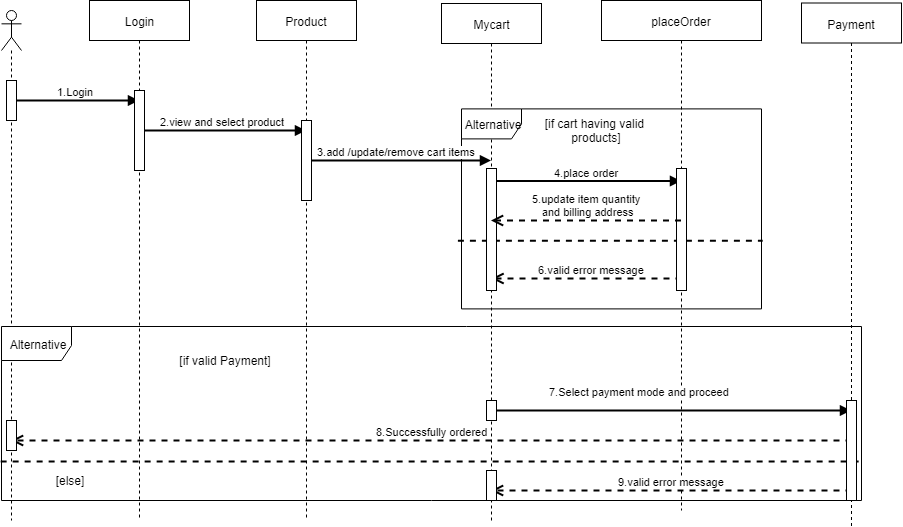

The diagram above was exported from draw.io. Its source (the exported page's mxGraphModel, read from the mxfile embedded in the PNG):
<mxGraphModel dx="1024" dy="595" grid="1" gridSize="10" guides="1" tooltips="1" connect="1" arrows="1" fold="1" page="1" pageScale="1" pageWidth="850" pageHeight="1100" math="0" shadow="0">
  <root>
    <mxCell id="0" />
    <mxCell id="1" parent="0" />
    <mxCell id="amSE-Tw7qkjPcGBkXdmY-1" value="" style="shape=umlLifeline;participant=umlActor;perimeter=lifelinePerimeter;whiteSpace=wrap;html=1;container=1;collapsible=0;recursiveResize=0;verticalAlign=top;spacingTop=36;labelBackgroundColor=#ffffff;outlineConnect=0;" parent="1" vertex="1">
      <mxGeometry x="70" y="90" width="20" height="510" as="geometry" />
    </mxCell>
    <mxCell id="amSE-Tw7qkjPcGBkXdmY-6" value="1.Login" style="html=1;verticalAlign=bottom;endArrow=block;strokeWidth=2;" parent="amSE-Tw7qkjPcGBkXdmY-1" target="amSE-Tw7qkjPcGBkXdmY-2" edge="1">
      <mxGeometry width="80" relative="1" as="geometry">
        <mxPoint x="10" y="90" as="sourcePoint" />
        <mxPoint x="90" y="90" as="targetPoint" />
      </mxGeometry>
    </mxCell>
    <mxCell id="ctjqrJcxGEImDUk6w6Xj-1" value="" style="html=1;points=[];perimeter=orthogonalPerimeter;" parent="amSE-Tw7qkjPcGBkXdmY-1" vertex="1">
      <mxGeometry x="5" y="70" width="10" height="40" as="geometry" />
    </mxCell>
    <mxCell id="amSE-Tw7qkjPcGBkXdmY-2" value="Login" style="shape=umlLifeline;perimeter=lifelinePerimeter;whiteSpace=wrap;html=1;container=1;collapsible=0;recursiveResize=0;outlineConnect=0;" parent="1" vertex="1">
      <mxGeometry x="158" y="80" width="100" height="520" as="geometry" />
    </mxCell>
    <mxCell id="amSE-Tw7qkjPcGBkXdmY-10" value="2.view and select product" style="html=1;verticalAlign=bottom;endArrow=block;strokeWidth=2;" parent="amSE-Tw7qkjPcGBkXdmY-2" target="amSE-Tw7qkjPcGBkXdmY-9" edge="1">
      <mxGeometry width="80" relative="1" as="geometry">
        <mxPoint x="50" y="130" as="sourcePoint" />
        <mxPoint x="130" y="130" as="targetPoint" />
      </mxGeometry>
    </mxCell>
    <mxCell id="amSE-Tw7qkjPcGBkXdmY-27" value="" style="html=1;points=[];perimeter=orthogonalPerimeter;" parent="amSE-Tw7qkjPcGBkXdmY-2" vertex="1">
      <mxGeometry x="45" y="90" width="10" height="80" as="geometry" />
    </mxCell>
    <mxCell id="amSE-Tw7qkjPcGBkXdmY-3" value="Mycart" style="shape=umlLifeline;perimeter=lifelinePerimeter;whiteSpace=wrap;html=1;container=1;collapsible=0;recursiveResize=0;outlineConnect=0;" parent="1" vertex="1">
      <mxGeometry x="510" y="83" width="100" height="518" as="geometry" />
    </mxCell>
    <mxCell id="amSE-Tw7qkjPcGBkXdmY-12" value="4.place order" style="html=1;verticalAlign=bottom;endArrow=block;strokeWidth=2;" parent="amSE-Tw7qkjPcGBkXdmY-3" target="amSE-Tw7qkjPcGBkXdmY-4" edge="1">
      <mxGeometry width="80" relative="1" as="geometry">
        <mxPoint x="50" y="177.5" as="sourcePoint" />
        <mxPoint x="130" y="177.5" as="targetPoint" />
      </mxGeometry>
    </mxCell>
    <mxCell id="amSE-Tw7qkjPcGBkXdmY-4" value="placeOrder" style="shape=umlLifeline;perimeter=lifelinePerimeter;whiteSpace=wrap;html=1;container=1;collapsible=0;recursiveResize=0;outlineConnect=0;" parent="1" vertex="1">
      <mxGeometry x="670" y="80" width="160" height="510" as="geometry" />
    </mxCell>
    <mxCell id="amSE-Tw7qkjPcGBkXdmY-16" value="Alternative" style="shape=umlFrame;whiteSpace=wrap;html=1;" parent="amSE-Tw7qkjPcGBkXdmY-4" vertex="1">
      <mxGeometry x="-140" y="108.4000244140625" width="300" height="200" as="geometry" />
    </mxCell>
    <mxCell id="amSE-Tw7qkjPcGBkXdmY-17" value="" style="endArrow=none;dashed=1;html=1;strokeWidth=2;entryX=1.004;entryY=0.659;entryDx=0;entryDy=0;entryPerimeter=0;exitX=-0.012;exitY=0.659;exitDx=0;exitDy=0;exitPerimeter=0;" parent="amSE-Tw7qkjPcGBkXdmY-4" source="amSE-Tw7qkjPcGBkXdmY-16" target="amSE-Tw7qkjPcGBkXdmY-16" edge="1">
      <mxGeometry width="50" height="50" relative="1" as="geometry">
        <mxPoint x="-142" y="250" as="sourcePoint" />
        <mxPoint x="-90" y="220" as="targetPoint" />
      </mxGeometry>
    </mxCell>
    <mxCell id="amSE-Tw7qkjPcGBkXdmY-19" value="[if cart having valid&amp;nbsp; products]" style="text;html=1;strokeColor=none;fillColor=none;align=center;verticalAlign=middle;whiteSpace=wrap;rounded=0;" parent="amSE-Tw7qkjPcGBkXdmY-4" vertex="1">
      <mxGeometry x="-60" y="120" width="110" height="20" as="geometry" />
    </mxCell>
    <mxCell id="amSE-Tw7qkjPcGBkXdmY-20" value="6.valid error message" style="html=1;verticalAlign=bottom;endArrow=open;dashed=1;endSize=8;strokeWidth=2;" parent="amSE-Tw7qkjPcGBkXdmY-4" edge="1">
      <mxGeometry x="-0.0526" relative="1" as="geometry">
        <mxPoint x="80" y="278" as="sourcePoint" />
        <mxPoint x="-110" y="278" as="targetPoint" />
        <mxPoint as="offset" />
      </mxGeometry>
    </mxCell>
    <mxCell id="amSE-Tw7qkjPcGBkXdmY-29" value="" style="html=1;points=[];perimeter=orthogonalPerimeter;" parent="amSE-Tw7qkjPcGBkXdmY-4" vertex="1">
      <mxGeometry x="-115" y="168" width="10" height="122" as="geometry" />
    </mxCell>
    <mxCell id="amSE-Tw7qkjPcGBkXdmY-30" value="" style="html=1;points=[];perimeter=orthogonalPerimeter;" parent="amSE-Tw7qkjPcGBkXdmY-4" vertex="1">
      <mxGeometry x="75" y="168" width="10" height="122" as="geometry" />
    </mxCell>
    <mxCell id="amSE-Tw7qkjPcGBkXdmY-5" value="Payment" style="shape=umlLifeline;perimeter=lifelinePerimeter;whiteSpace=wrap;html=1;container=1;collapsible=0;recursiveResize=0;outlineConnect=0;" parent="1" vertex="1">
      <mxGeometry x="870" y="82.5" width="100" height="523" as="geometry" />
    </mxCell>
    <mxCell id="amSE-Tw7qkjPcGBkXdmY-9" value="Product" style="shape=umlLifeline;perimeter=lifelinePerimeter;whiteSpace=wrap;html=1;container=1;collapsible=0;recursiveResize=0;outlineConnect=0;" parent="1" vertex="1">
      <mxGeometry x="325" y="80" width="100" height="520" as="geometry" />
    </mxCell>
    <mxCell id="amSE-Tw7qkjPcGBkXdmY-11" value="3.add /update/remove cart items" style="html=1;verticalAlign=bottom;endArrow=block;strokeWidth=2;" parent="amSE-Tw7qkjPcGBkXdmY-9" target="amSE-Tw7qkjPcGBkXdmY-3" edge="1">
      <mxGeometry width="80" relative="1" as="geometry">
        <mxPoint x="45" y="160" as="sourcePoint" />
        <mxPoint x="125" y="160" as="targetPoint" />
      </mxGeometry>
    </mxCell>
    <mxCell id="amSE-Tw7qkjPcGBkXdmY-28" value="" style="html=1;points=[];perimeter=orthogonalPerimeter;" parent="amSE-Tw7qkjPcGBkXdmY-9" vertex="1">
      <mxGeometry x="45" y="120" width="10" height="80" as="geometry" />
    </mxCell>
    <mxCell id="amSE-Tw7qkjPcGBkXdmY-13" value="5.update item quantity&lt;br&gt;&amp;nbsp;and billing address" style="html=1;verticalAlign=bottom;endArrow=open;dashed=1;endSize=8;strokeWidth=2;" parent="1" source="amSE-Tw7qkjPcGBkXdmY-4" target="amSE-Tw7qkjPcGBkXdmY-3" edge="1">
      <mxGeometry relative="1" as="geometry">
        <mxPoint x="720" y="300" as="sourcePoint" />
        <mxPoint x="640" y="300" as="targetPoint" />
        <Array as="points">
          <mxPoint x="720" y="300" />
        </Array>
      </mxGeometry>
    </mxCell>
    <mxCell id="amSE-Tw7qkjPcGBkXdmY-14" value="7.Select payment mode and proceed" style="html=1;verticalAlign=bottom;endArrow=block;strokeWidth=2;" parent="1" source="amSE-Tw7qkjPcGBkXdmY-3" target="amSE-Tw7qkjPcGBkXdmY-5" edge="1">
      <mxGeometry x="-0.1844" y="10" width="80" relative="1" as="geometry">
        <mxPoint x="560" y="430" as="sourcePoint" />
        <mxPoint x="640" y="430" as="targetPoint" />
        <Array as="points">
          <mxPoint x="560" y="490" />
        </Array>
        <mxPoint x="1" as="offset" />
      </mxGeometry>
    </mxCell>
    <mxCell id="amSE-Tw7qkjPcGBkXdmY-21" value="8.Successfully ordered" style="html=1;verticalAlign=bottom;endArrow=open;dashed=1;endSize=8;strokeWidth=2;" parent="1" target="amSE-Tw7qkjPcGBkXdmY-1" edge="1">
      <mxGeometry relative="1" as="geometry">
        <mxPoint x="920" y="520" as="sourcePoint" />
        <mxPoint x="840" y="520" as="targetPoint" />
      </mxGeometry>
    </mxCell>
    <mxCell id="amSE-Tw7qkjPcGBkXdmY-22" value="9.valid error message" style="html=1;verticalAlign=bottom;endArrow=open;dashed=1;endSize=8;strokeWidth=2;" parent="1" target="amSE-Tw7qkjPcGBkXdmY-3" edge="1">
      <mxGeometry relative="1" as="geometry">
        <mxPoint x="920" y="570" as="sourcePoint" />
        <mxPoint x="840" y="570" as="targetPoint" />
      </mxGeometry>
    </mxCell>
    <mxCell id="amSE-Tw7qkjPcGBkXdmY-23" value="Alternative" style="shape=umlFrame;whiteSpace=wrap;html=1;width=70;height=34;" parent="1" vertex="1">
      <mxGeometry x="70" y="406" width="860" height="174" as="geometry" />
    </mxCell>
    <mxCell id="amSE-Tw7qkjPcGBkXdmY-24" value="" style="endArrow=none;dashed=1;html=1;strokeWidth=2;exitX=-0.001;exitY=0.776;exitDx=0;exitDy=0;exitPerimeter=0;entryX=1;entryY=0.776;entryDx=0;entryDy=0;entryPerimeter=0;" parent="1" source="amSE-Tw7qkjPcGBkXdmY-23" target="amSE-Tw7qkjPcGBkXdmY-23" edge="1">
      <mxGeometry width="50" height="50" relative="1" as="geometry">
        <mxPoint x="70" y="570" as="sourcePoint" />
        <mxPoint x="120" y="520" as="targetPoint" />
      </mxGeometry>
    </mxCell>
    <mxCell id="amSE-Tw7qkjPcGBkXdmY-25" value="[if valid Payment]" style="text;html=1;strokeColor=none;fillColor=none;align=center;verticalAlign=middle;whiteSpace=wrap;rounded=0;" parent="1" vertex="1">
      <mxGeometry x="238" y="430" width="112" height="20" as="geometry" />
    </mxCell>
    <mxCell id="amSE-Tw7qkjPcGBkXdmY-26" value="[else]" style="text;html=1;strokeColor=none;fillColor=none;align=center;verticalAlign=middle;whiteSpace=wrap;rounded=0;" parent="1" vertex="1">
      <mxGeometry x="118" y="550" width="40" height="20" as="geometry" />
    </mxCell>
    <mxCell id="amSE-Tw7qkjPcGBkXdmY-31" value="" style="html=1;points=[];perimeter=orthogonalPerimeter;" parent="1" vertex="1">
      <mxGeometry x="75" y="500" width="10" height="30" as="geometry" />
    </mxCell>
    <mxCell id="amSE-Tw7qkjPcGBkXdmY-32" value="" style="html=1;points=[];perimeter=orthogonalPerimeter;" parent="1" vertex="1">
      <mxGeometry x="555" y="480" width="10" height="20" as="geometry" />
    </mxCell>
    <mxCell id="amSE-Tw7qkjPcGBkXdmY-33" value="" style="html=1;points=[];perimeter=orthogonalPerimeter;" parent="1" vertex="1">
      <mxGeometry x="915" y="480" width="10" height="100" as="geometry" />
    </mxCell>
    <mxCell id="ctjqrJcxGEImDUk6w6Xj-2" value="" style="html=1;points=[];perimeter=orthogonalPerimeter;" parent="1" vertex="1">
      <mxGeometry x="555" y="550" width="10" height="30" as="geometry" />
    </mxCell>
  </root>
</mxGraphModel>